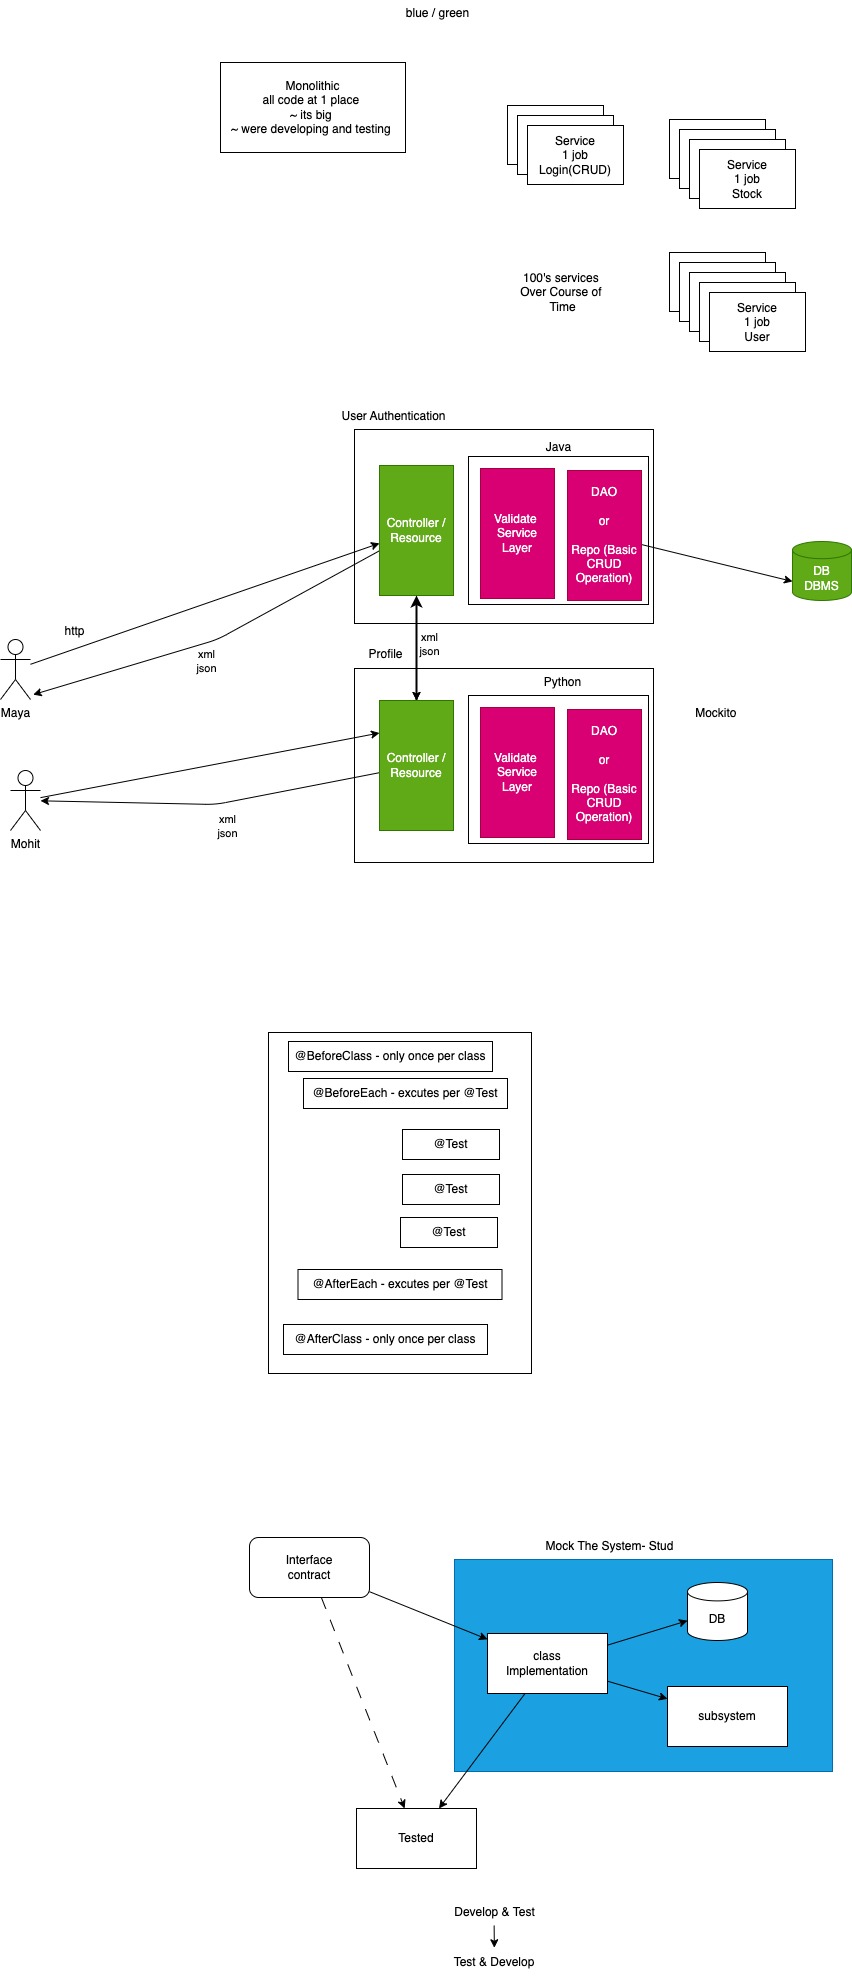

The diagram above was exported from draw.io. Its source (the exported page's mxGraphModel, read from the mxfile embedded in the PNG):
<mxGraphModel dx="1196" dy="932" grid="0" gridSize="10" guides="1" tooltips="1" connect="1" arrows="1" fold="1" page="0" pageScale="1" pageWidth="827" pageHeight="1169" math="0" shadow="0">
  <root>
    <mxCell id="0" />
    <mxCell id="1" parent="0" />
    <mxCell id="67" value="" style="rounded=0;whiteSpace=wrap;html=1;fillColor=#1ba1e2;strokeColor=#006EAF;fontColor=#ffffff;" vertex="1" parent="1">
      <mxGeometry x="56" y="1413" width="378" height="212" as="geometry" />
    </mxCell>
    <mxCell id="18" value="" style="rounded=0;whiteSpace=wrap;html=1;" vertex="1" parent="1">
      <mxGeometry x="-44" y="283" width="299" height="194" as="geometry" />
    </mxCell>
    <mxCell id="23" value="" style="rounded=0;whiteSpace=wrap;html=1;" vertex="1" parent="1">
      <mxGeometry x="70" y="310" width="180" height="148" as="geometry" />
    </mxCell>
    <mxCell id="2" value="Monolithic&lt;br&gt;all code at 1 place&amp;nbsp;&lt;br&gt;~ its big&amp;nbsp;&lt;br&gt;~ were developing and testing&amp;nbsp;" style="rounded=0;whiteSpace=wrap;html=1;" vertex="1" parent="1">
      <mxGeometry x="-178" y="-84" width="185" height="90" as="geometry" />
    </mxCell>
    <mxCell id="3" value="Service&lt;br&gt;1 job&lt;br&gt;Login(CRUD)" style="rounded=0;whiteSpace=wrap;html=1;" vertex="1" parent="1">
      <mxGeometry x="109" y="-41" width="96" height="59" as="geometry" />
    </mxCell>
    <mxCell id="4" value="Service&lt;br&gt;1 job&lt;br&gt;Stock" style="rounded=0;whiteSpace=wrap;html=1;" vertex="1" parent="1">
      <mxGeometry x="271" y="-27" width="96" height="59" as="geometry" />
    </mxCell>
    <mxCell id="5" value="Service&lt;br&gt;1 job&lt;br&gt;User" style="rounded=0;whiteSpace=wrap;html=1;" vertex="1" parent="1">
      <mxGeometry x="271" y="106" width="96" height="59" as="geometry" />
    </mxCell>
    <mxCell id="6" value="blue / green" style="text;html=1;align=center;verticalAlign=middle;resizable=0;points=[];autosize=1;strokeColor=none;fillColor=none;" vertex="1" parent="1">
      <mxGeometry x="-2" y="-146" width="81" height="26" as="geometry" />
    </mxCell>
    <mxCell id="7" value="Service&lt;br&gt;1 job&lt;br&gt;Login(CRUD)" style="rounded=0;whiteSpace=wrap;html=1;" vertex="1" parent="1">
      <mxGeometry x="119" y="-31" width="96" height="59" as="geometry" />
    </mxCell>
    <mxCell id="8" value="Service&lt;br&gt;1 job&lt;br&gt;Login(CRUD)" style="rounded=0;whiteSpace=wrap;html=1;" vertex="1" parent="1">
      <mxGeometry x="129" y="-21" width="96" height="59" as="geometry" />
    </mxCell>
    <mxCell id="9" value="Service&lt;br&gt;1 job&lt;br&gt;Stock" style="rounded=0;whiteSpace=wrap;html=1;" vertex="1" parent="1">
      <mxGeometry x="281" y="-17" width="96" height="59" as="geometry" />
    </mxCell>
    <mxCell id="10" value="Service&lt;br&gt;1 job&lt;br&gt;Stock" style="rounded=0;whiteSpace=wrap;html=1;" vertex="1" parent="1">
      <mxGeometry x="291" y="-7" width="96" height="59" as="geometry" />
    </mxCell>
    <mxCell id="11" value="Service&lt;br&gt;1 job&lt;br&gt;Stock" style="rounded=0;whiteSpace=wrap;html=1;" vertex="1" parent="1">
      <mxGeometry x="301" y="3" width="96" height="59" as="geometry" />
    </mxCell>
    <mxCell id="12" value="Service&lt;br&gt;1 job&lt;br&gt;User" style="rounded=0;whiteSpace=wrap;html=1;" vertex="1" parent="1">
      <mxGeometry x="281" y="116" width="96" height="59" as="geometry" />
    </mxCell>
    <mxCell id="13" value="Service&lt;br&gt;1 job&lt;br&gt;User" style="rounded=0;whiteSpace=wrap;html=1;" vertex="1" parent="1">
      <mxGeometry x="291" y="126" width="96" height="59" as="geometry" />
    </mxCell>
    <mxCell id="14" value="Service&lt;br&gt;1 job&lt;br&gt;User" style="rounded=0;whiteSpace=wrap;html=1;" vertex="1" parent="1">
      <mxGeometry x="301" y="136" width="96" height="59" as="geometry" />
    </mxCell>
    <mxCell id="15" value="Service&lt;br&gt;1 job&lt;br&gt;User" style="rounded=0;whiteSpace=wrap;html=1;" vertex="1" parent="1">
      <mxGeometry x="311" y="146" width="96" height="59" as="geometry" />
    </mxCell>
    <mxCell id="16" value="100's services&amp;nbsp;&lt;br&gt;Over Course of&amp;nbsp;&lt;br&gt;Time" style="text;html=1;align=center;verticalAlign=middle;resizable=0;points=[];autosize=1;strokeColor=none;fillColor=none;" vertex="1" parent="1">
      <mxGeometry x="112" y="118" width="103" height="55" as="geometry" />
    </mxCell>
    <mxCell id="17" value="DB&lt;br&gt;DBMS" style="shape=cylinder3;whiteSpace=wrap;html=1;boundedLbl=1;backgroundOutline=1;size=8.600016276041572;fillColor=#60a917;fontColor=#ffffff;strokeColor=#2D7600;" vertex="1" parent="1">
      <mxGeometry x="394" y="395" width="59" height="59" as="geometry" />
    </mxCell>
    <mxCell id="20" style="edgeStyle=none;html=1;entryX=0;entryY=0;entryDx=0;entryDy=39.949991861979214;entryPerimeter=0;" edge="1" parent="1" source="19" target="17">
      <mxGeometry relative="1" as="geometry" />
    </mxCell>
    <mxCell id="19" value="DAO&lt;br&gt;&lt;br&gt;&amp;nbsp;or&amp;nbsp;&lt;br&gt;&lt;br&gt;Repo (Basic CRUD Operation)" style="rounded=0;whiteSpace=wrap;html=1;fillColor=#d80073;fontColor=#ffffff;strokeColor=#A50040;" vertex="1" parent="1">
      <mxGeometry x="169" y="324" width="74" height="130" as="geometry" />
    </mxCell>
    <mxCell id="21" value="Validate&amp;nbsp;&lt;br&gt;Service&lt;br&gt;Layer" style="rounded=0;whiteSpace=wrap;html=1;fillColor=#d80073;fontColor=#ffffff;strokeColor=#A50040;" vertex="1" parent="1">
      <mxGeometry x="82" y="322" width="74" height="130" as="geometry" />
    </mxCell>
    <mxCell id="24" value="" style="rounded=0;whiteSpace=wrap;html=1;" vertex="1" parent="1">
      <mxGeometry x="-44" y="522" width="299" height="194" as="geometry" />
    </mxCell>
    <mxCell id="25" value="" style="rounded=0;whiteSpace=wrap;html=1;" vertex="1" parent="1">
      <mxGeometry x="70" y="549" width="180" height="148" as="geometry" />
    </mxCell>
    <mxCell id="26" value="DAO&lt;br&gt;&lt;br&gt;&amp;nbsp;or&amp;nbsp;&lt;br&gt;&lt;br&gt;Repo (Basic CRUD Operation)" style="rounded=0;whiteSpace=wrap;html=1;fillColor=#d80073;fontColor=#ffffff;strokeColor=#A50040;" vertex="1" parent="1">
      <mxGeometry x="169" y="563" width="74" height="130" as="geometry" />
    </mxCell>
    <mxCell id="27" value="Validate&amp;nbsp;&lt;br&gt;Service&lt;br&gt;Layer" style="rounded=0;whiteSpace=wrap;html=1;fillColor=#d80073;fontColor=#ffffff;strokeColor=#A50040;" vertex="1" parent="1">
      <mxGeometry x="82" y="561" width="74" height="130" as="geometry" />
    </mxCell>
    <mxCell id="28" value="Java" style="text;html=1;align=center;verticalAlign=middle;resizable=0;points=[];autosize=1;strokeColor=none;fillColor=none;" vertex="1" parent="1">
      <mxGeometry x="138.5" y="288" width="43" height="26" as="geometry" />
    </mxCell>
    <mxCell id="29" value="Python" style="text;html=1;align=center;verticalAlign=middle;resizable=0;points=[];autosize=1;strokeColor=none;fillColor=none;" vertex="1" parent="1">
      <mxGeometry x="136" y="523" width="55" height="26" as="geometry" />
    </mxCell>
    <mxCell id="31" style="edgeStyle=none;html=1;" edge="1" parent="1" source="30" target="33">
      <mxGeometry relative="1" as="geometry">
        <mxPoint x="-79" y="426" as="targetPoint" />
      </mxGeometry>
    </mxCell>
    <mxCell id="30" value="Maya" style="shape=umlActor;verticalLabelPosition=bottom;verticalAlign=top;html=1;outlineConnect=0;" vertex="1" parent="1">
      <mxGeometry x="-398" y="493" width="30" height="60" as="geometry" />
    </mxCell>
    <mxCell id="32" value="http" style="text;html=1;align=center;verticalAlign=middle;resizable=0;points=[];autosize=1;strokeColor=none;fillColor=none;" vertex="1" parent="1">
      <mxGeometry x="-343" y="472" width="38" height="26" as="geometry" />
    </mxCell>
    <mxCell id="34" style="edgeStyle=none;html=1;" edge="1" parent="1" source="33">
      <mxGeometry relative="1" as="geometry">
        <mxPoint x="-365.33125813802087" y="548.1333821614583" as="targetPoint" />
        <Array as="points">
          <mxPoint x="-181" y="493" />
        </Array>
      </mxGeometry>
    </mxCell>
    <mxCell id="35" value="xml&lt;br&gt;json" style="edgeLabel;html=1;align=center;verticalAlign=middle;resizable=0;points=[];" vertex="1" connectable="0" parent="34">
      <mxGeometry x="0.111" y="-2" relative="1" as="geometry">
        <mxPoint x="13" y="17" as="offset" />
      </mxGeometry>
    </mxCell>
    <mxCell id="44" style="edgeStyle=none;html=1;" edge="1" parent="1" source="33" target="36">
      <mxGeometry relative="1" as="geometry" />
    </mxCell>
    <mxCell id="46" style="edgeStyle=none;html=1;" edge="1" parent="1" source="33" target="36">
      <mxGeometry relative="1" as="geometry" />
    </mxCell>
    <mxCell id="33" value="Controller /&lt;br&gt;Resource" style="rounded=0;whiteSpace=wrap;html=1;fillColor=#60a917;fontColor=#ffffff;strokeColor=#2D7600;" vertex="1" parent="1">
      <mxGeometry x="-19" y="319" width="74" height="130" as="geometry" />
    </mxCell>
    <mxCell id="39" style="edgeStyle=none;html=1;" edge="1" parent="1" source="36" target="37">
      <mxGeometry relative="1" as="geometry">
        <Array as="points">
          <mxPoint x="-183" y="658" />
        </Array>
      </mxGeometry>
    </mxCell>
    <mxCell id="40" value="xml&lt;br&gt;json" style="edgeLabel;html=1;align=center;verticalAlign=middle;resizable=0;points=[];" vertex="1" connectable="0" parent="39">
      <mxGeometry x="-0.0605" y="1" relative="1" as="geometry">
        <mxPoint x="5" y="22" as="offset" />
      </mxGeometry>
    </mxCell>
    <mxCell id="43" style="edgeStyle=none;html=1;strokeWidth=2;" edge="1" parent="1" source="36" target="33">
      <mxGeometry relative="1" as="geometry" />
    </mxCell>
    <mxCell id="45" value="xml&lt;br&gt;json" style="edgeLabel;html=1;align=center;verticalAlign=middle;resizable=0;points=[];" vertex="1" connectable="0" parent="43">
      <mxGeometry x="0.0971" y="-1" relative="1" as="geometry">
        <mxPoint x="12" y="1" as="offset" />
      </mxGeometry>
    </mxCell>
    <mxCell id="36" value="Controller /&lt;br&gt;Resource" style="rounded=0;whiteSpace=wrap;html=1;fillColor=#60a917;fontColor=#ffffff;strokeColor=#2D7600;" vertex="1" parent="1">
      <mxGeometry x="-19" y="554" width="74" height="130" as="geometry" />
    </mxCell>
    <mxCell id="38" style="edgeStyle=none;html=1;entryX=0;entryY=0.25;entryDx=0;entryDy=0;" edge="1" parent="1" source="37" target="36">
      <mxGeometry relative="1" as="geometry" />
    </mxCell>
    <mxCell id="37" value="Mohit" style="shape=umlActor;verticalLabelPosition=bottom;verticalAlign=top;html=1;outlineConnect=0;" vertex="1" parent="1">
      <mxGeometry x="-388" y="624" width="30" height="60" as="geometry" />
    </mxCell>
    <mxCell id="41" value="User Authentication" style="text;html=1;align=center;verticalAlign=middle;resizable=0;points=[];autosize=1;strokeColor=none;fillColor=none;" vertex="1" parent="1">
      <mxGeometry x="-66" y="257" width="122" height="26" as="geometry" />
    </mxCell>
    <mxCell id="42" value="Profile" style="text;html=1;align=center;verticalAlign=middle;resizable=0;points=[];autosize=1;strokeColor=none;fillColor=none;" vertex="1" parent="1">
      <mxGeometry x="-39" y="495" width="52" height="26" as="geometry" />
    </mxCell>
    <mxCell id="47" value="Mockito&amp;nbsp;" style="text;html=1;align=center;verticalAlign=middle;resizable=0;points=[];autosize=1;strokeColor=none;fillColor=none;" vertex="1" parent="1">
      <mxGeometry x="287.5" y="554" width="63" height="26" as="geometry" />
    </mxCell>
    <mxCell id="48" value="" style="rounded=0;whiteSpace=wrap;html=1;" vertex="1" parent="1">
      <mxGeometry x="-130" y="886" width="263" height="341" as="geometry" />
    </mxCell>
    <mxCell id="49" value="@BeforeClass - only once per class" style="rounded=0;whiteSpace=wrap;html=1;" vertex="1" parent="1">
      <mxGeometry x="-110" y="895" width="204" height="30" as="geometry" />
    </mxCell>
    <mxCell id="50" value="@AfterClass - only once per class" style="rounded=0;whiteSpace=wrap;html=1;" vertex="1" parent="1">
      <mxGeometry x="-115" y="1178" width="204" height="30" as="geometry" />
    </mxCell>
    <mxCell id="51" value="@BeforeEach - excutes per @Test" style="rounded=0;whiteSpace=wrap;html=1;" vertex="1" parent="1">
      <mxGeometry x="-95" y="932" width="204" height="30" as="geometry" />
    </mxCell>
    <mxCell id="52" value="@Test" style="rounded=0;whiteSpace=wrap;html=1;" vertex="1" parent="1">
      <mxGeometry x="4" y="983" width="97" height="30" as="geometry" />
    </mxCell>
    <mxCell id="53" value="@Test" style="rounded=0;whiteSpace=wrap;html=1;" vertex="1" parent="1">
      <mxGeometry x="4" y="1028" width="97" height="30" as="geometry" />
    </mxCell>
    <mxCell id="54" value="@Test" style="rounded=0;whiteSpace=wrap;html=1;" vertex="1" parent="1">
      <mxGeometry x="2" y="1071" width="97" height="30" as="geometry" />
    </mxCell>
    <mxCell id="55" value="@AfterEach - excutes per @Test" style="rounded=0;whiteSpace=wrap;html=1;" vertex="1" parent="1">
      <mxGeometry x="-100.5" y="1123" width="204" height="30" as="geometry" />
    </mxCell>
    <mxCell id="57" style="edgeStyle=none;html=1;strokeWidth=1;" edge="1" parent="1" source="56" target="58">
      <mxGeometry relative="1" as="geometry">
        <mxPoint x="78.0020751953125" y="1517" as="targetPoint" />
      </mxGeometry>
    </mxCell>
    <mxCell id="66" style="edgeStyle=none;html=1;strokeWidth=1;dashed=1;dashPattern=12 12;" edge="1" parent="1" source="56" target="64">
      <mxGeometry relative="1" as="geometry" />
    </mxCell>
    <mxCell id="56" value="Interface&lt;br&gt;contract" style="rounded=1;whiteSpace=wrap;html=1;" vertex="1" parent="1">
      <mxGeometry x="-149" y="1391" width="120" height="60" as="geometry" />
    </mxCell>
    <mxCell id="59" style="edgeStyle=none;html=1;strokeWidth=1;" edge="1" parent="1" source="58" target="60">
      <mxGeometry relative="1" as="geometry">
        <mxPoint x="299.33540852864576" y="1517" as="targetPoint" />
      </mxGeometry>
    </mxCell>
    <mxCell id="61" style="edgeStyle=none;html=1;strokeWidth=1;" edge="1" parent="1" source="58" target="62">
      <mxGeometry relative="1" as="geometry">
        <mxPoint x="316.66874186197924" y="1562.5333658854165" as="targetPoint" />
      </mxGeometry>
    </mxCell>
    <mxCell id="63" style="edgeStyle=none;html=1;strokeWidth=1;" edge="1" parent="1" source="58" target="64">
      <mxGeometry relative="1" as="geometry">
        <mxPoint x="58.0020751953125" y="1687.0667317708335" as="targetPoint" />
      </mxGeometry>
    </mxCell>
    <mxCell id="58" value="class&lt;br&gt;Implementation" style="rounded=0;whiteSpace=wrap;html=1;" vertex="1" parent="1">
      <mxGeometry x="89.0020751953125" y="1487" width="120" height="60" as="geometry" />
    </mxCell>
    <mxCell id="60" value="DB" style="shape=cylinder3;whiteSpace=wrap;html=1;boundedLbl=1;backgroundOutline=1;size=9.200032552083258;" vertex="1" parent="1">
      <mxGeometry x="289" y="1436" width="60" height="58" as="geometry" />
    </mxCell>
    <mxCell id="62" value="subsystem" style="rounded=0;whiteSpace=wrap;html=1;" vertex="1" parent="1">
      <mxGeometry x="268.9987418619792" y="1540.0033658854165" width="120" height="60" as="geometry" />
    </mxCell>
    <mxCell id="64" value="Tested" style="rounded=0;whiteSpace=wrap;html=1;" vertex="1" parent="1">
      <mxGeometry x="-41.9979248046875" y="1661.9967317708335" width="120" height="60" as="geometry" />
    </mxCell>
    <mxCell id="69" style="edgeStyle=none;html=1;strokeWidth=1;" edge="1" parent="1" source="65" target="70">
      <mxGeometry relative="1" as="geometry">
        <mxPoint x="95.5" y="1816.2667643229165" as="targetPoint" />
      </mxGeometry>
    </mxCell>
    <mxCell id="65" value="Develop &amp;amp; Test" style="text;html=1;align=center;verticalAlign=middle;resizable=0;points=[];autosize=1;strokeColor=none;fillColor=none;" vertex="1" parent="1">
      <mxGeometry x="46" y="1753" width="99" height="26" as="geometry" />
    </mxCell>
    <mxCell id="68" value="Mock The System- Stud" style="text;html=1;align=center;verticalAlign=middle;resizable=0;points=[];autosize=1;strokeColor=none;fillColor=none;" vertex="1" parent="1">
      <mxGeometry x="138" y="1387" width="146" height="26" as="geometry" />
    </mxCell>
    <mxCell id="70" value="Test &amp;amp; Develop" style="text;html=1;strokeColor=none;fillColor=none;align=center;verticalAlign=middle;whiteSpace=wrap;rounded=0;" vertex="1" parent="1">
      <mxGeometry x="44" y="1801.27" width="104" height="30" as="geometry" />
    </mxCell>
  </root>
</mxGraphModel>